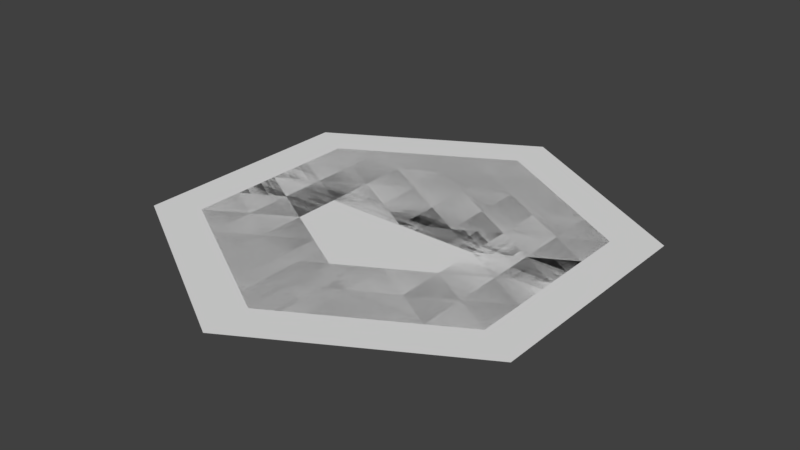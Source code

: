 # Source: BoardGrids.blend  (saved by Blender 2.78.0; exported with 4.5.12 LTS)
import bpy
from mathutils import Matrix  # noqa: F401  (used for matrix-valued properties, if any)

bpy.ops.wm.read_factory_settings(use_empty=True)
scene = bpy.context.scene
scene.name = 'Scene'

# ---- collections
col_collection_1 = bpy.data.collections.new('Collection 1'); scene.collection.children.link(col_collection_1)

# ---- world
world_world = bpy.data.worlds.new('World'); scene.world = world_world
world_world.color = (0.05088, 0.05088, 0.05088)
world_world.use_sun_shadow = False
world_world.sun_shadow_jitter_overblur = 0.0
world_world.cycles.sampling_method = 'MANUAL'

# ---- meshes
me_circle_004 = bpy.data.meshes.new('Circle.004')
me_circle_004.from_pydata([(-6.812e-08, -2.186e-07, -5.0), (-4.33, -1.093e-07, -2.5), (-4.33, 1.093e-07, 2.5), (3.69e-07, 2.186e-07, 5.0), (4.33, 1.093e-07, 2.5), (4.33, -1.093e-07, -2.5), (-6.812e-08, -7.258e-15, -1.66e-07), (-3.464, -1.311e-07, -3.0), (-2.598, -1.53e-07, -3.5), (-1.732, -1.748e-07, -4.0), (-0.866, -1.967e-07, -4.5), (-4.33, 6.557e-08, 1.5), (-4.33, 2.186e-08, 0.5), (-4.33, -2.186e-08, -0.5), (-4.33, -6.557e-08, -1.5), (-0.866, 1.967e-07, 4.5), (-1.732, 1.748e-07, 4.0), (-2.598, 1.53e-07, 3.5), (-3.464, 1.311e-07, 3.0), (3.464, 1.311e-07, 3.0), (2.598, 1.53e-07, 3.5), (1.732, 1.748e-07, 4.0), (0.866, 1.967e-07, 4.5), (4.33, -6.557e-08, -1.5), (4.33, -2.186e-08, -0.5), (4.33, 2.186e-08, 0.5), (4.33, 6.557e-08, 1.5), (0.866, -1.967e-07, -4.5), (1.732, -1.748e-07, -4.0), (2.598, -1.53e-07, -3.5), (3.464, -1.311e-07, -3.0), (0.866, 2.186e-08, 0.5), (1.732, 4.371e-08, 1.0), (2.598, 6.557e-08, 1.5), (3.464, 8.742e-08, 2.0), (-3.464, -8.742e-08, -2.0), (-2.598, -6.557e-08, -1.5), (-1.732, -4.371e-08, -1.0), (-0.866, -2.186e-08, -0.5), (-3.464, 8.742e-08, 2.0), (-2.598, 6.557e-08, 1.5), (-1.732, 4.371e-08, 1.0), (-0.866, 2.186e-08, 0.5), (1.93e-08, 4.371e-08, 1.0), (1.067e-07, 8.742e-08, 2.0), (1.941e-07, 1.311e-07, 3.0), (2.816e-07, 1.748e-07, 4.0), (-6.812e-08, -1.748e-07, -4.0), (-6.812e-08, -1.311e-07, -3.0), (-6.812e-08, -8.742e-08, -2.0), (-6.812e-08, -4.371e-08, -1.0), (0.866, -2.186e-08, -0.5), (1.732, -4.371e-08, -1.0), (2.598, -6.557e-08, -1.5), (3.464, -8.742e-08, -2.0), (-0.866, -6.557e-08, -1.5), (-0.866, -1.093e-07, -2.5), (-1.732, -8.742e-08, -2.0), (-0.866, -1.53e-07, -3.5), (-1.732, -1.311e-07, -3.0), (-2.598, -1.093e-07, -2.5), (0.866, -1.53e-07, -3.5), (0.866, -1.093e-07, -2.5), (1.732, -1.311e-07, -3.0), (0.866, -6.557e-08, -1.5), (1.732, -8.742e-08, -2.0), (2.598, -1.093e-07, -2.5), (-2.598, 1.093e-07, 2.5), (-1.732, 1.311e-07, 3.0), (-1.732, 8.742e-08, 2.0), (-0.866, 1.53e-07, 3.5), (-0.866, 1.093e-07, 2.5), (-0.866, 6.557e-08, 1.5), (2.598, 1.093e-07, 2.5), (1.732, 8.742e-08, 2.0), (1.732, 1.311e-07, 3.0), (0.866, 6.557e-08, 1.5), (0.866, 1.093e-07, 2.5), (0.866, 1.53e-07, 3.5), (1.732, -2.605e-15, -5.96e-08), (2.598, 2.186e-08, 0.5), (2.598, -2.186e-08, -0.5), (3.464, 4.371e-08, 1.0), (3.464, -2.605e-15, -5.96e-08), (3.464, -4.371e-08, -1.0), (-1.732, 0.0, 0.0), (-2.598, -2.186e-08, -0.5), (-2.598, 2.186e-08, 0.5), (-3.464, -4.371e-08, -1.0), (-3.464, 5.211e-15, 1.192e-07), (-3.464, 4.371e-08, 1.0)], [], [(1, 14, 35), (4, 26, 34), (6, 43, 31), (3, 46, 15), (6, 51, 50), (0, 10, 47), (50, 38, 6), (49, 55, 50), (48, 56, 49), (47, 58, 48), (50, 55, 38), (55, 37, 38), (49, 56, 55), (56, 57, 55), (55, 57, 37), (57, 36, 37), (48, 58, 56), (58, 59, 56), (56, 59, 57), (59, 60, 57), (57, 60, 36), (60, 35, 36), (47, 10, 58), (10, 9, 58), (58, 9, 59), (9, 8, 59), (59, 8, 60), (8, 7, 60), (60, 7, 35), (7, 1, 35), (47, 27, 0), (48, 61, 47), (49, 62, 48), (50, 64, 49), (47, 61, 27), (61, 28, 27), (48, 62, 61), (62, 63, 61), (61, 63, 28), (63, 29, 28), (49, 64, 62), (64, 65, 62), (62, 65, 63), (65, 66, 63), (63, 66, 29), (66, 30, 29), (50, 51, 64), (51, 52, 64), (64, 52, 65), (52, 53, 65), (65, 53, 66), (53, 54, 66), (66, 54, 30), (54, 5, 30), (18, 39, 2), (17, 67, 18), (16, 68, 17), (15, 70, 16), (18, 67, 39), (67, 40, 39), (17, 68, 67), (68, 69, 67), (67, 69, 40), (69, 41, 40), (16, 70, 68), (70, 71, 68), (68, 71, 69), (71, 72, 69), (69, 72, 41), (72, 42, 41), (15, 46, 70), (46, 45, 70), (70, 45, 71), (45, 44, 71), (71, 44, 72), (44, 43, 72), (72, 43, 42), (43, 6, 42), (34, 19, 4), (33, 73, 34), (32, 74, 33), (31, 76, 32), (34, 73, 19), (73, 20, 19), (33, 74, 73), (74, 75, 73), (73, 75, 20), (75, 21, 20), (32, 76, 74), (76, 77, 74), (74, 77, 75), (77, 78, 75), (75, 78, 21), (78, 22, 21), (31, 43, 76), (43, 44, 76), (76, 44, 77), (44, 45, 77), (77, 45, 78), (45, 46, 78), (78, 46, 22), (46, 3, 22), (31, 51, 6), (32, 79, 31), (33, 80, 32), (34, 82, 33), (31, 79, 51), (79, 52, 51), (32, 80, 79), (80, 81, 79), (79, 81, 52), (81, 53, 52), (33, 82, 80), (82, 83, 80), (80, 83, 81), (83, 84, 81), (81, 84, 53), (84, 54, 53), (34, 26, 82), (26, 25, 82), (82, 25, 83), (25, 24, 83), (83, 24, 84), (24, 23, 84), (84, 23, 54), (23, 5, 54), (38, 42, 6), (37, 85, 38), (36, 86, 37), (35, 88, 36), (38, 85, 42), (85, 41, 42), (37, 86, 85), (86, 87, 85), (85, 87, 41), (87, 40, 41), (36, 88, 86), (88, 89, 86), (86, 89, 87), (89, 90, 87), (87, 90, 40), (90, 39, 40), (35, 14, 88), (14, 13, 88), (88, 13, 89), (13, 12, 89), (89, 12, 90), (12, 11, 90), (90, 11, 39), (11, 2, 39)])
me_circle_004.use_remesh_preserve_volume = False
me_circle_004.use_remesh_preserve_attributes = False
me_circle_004.use_mirror_vertex_groups = False
me_circle_004.update()
me_circle_003 = bpy.data.meshes.new('Circle.003')
me_circle_003.from_pydata([(-5.109e-08, -1.748e-07, -4.0), (-3.464, -8.742e-08, -2.0), (-3.464, 8.742e-08, 2.0), (2.986e-07, 1.748e-07, 4.0), (3.464, 8.742e-08, 2.0), (3.464, -8.742e-08, -2.0), (-5.109e-08, -5.769e-15, -1.32e-07), (-2.598, -1.093e-07, -2.5), (-1.732, -1.311e-07, -3.0), (-0.866, -1.53e-07, -3.5), (-3.464, 4.371e-08, 1.0), (-3.464, 1.042e-14, 2.384e-07), (-3.464, -4.371e-08, -1.0), (-0.866, 1.53e-07, 3.5), (-1.732, 1.311e-07, 3.0), (-2.598, 1.093e-07, 2.5), (2.598, 1.093e-07, 2.5), (1.732, 1.311e-07, 3.0), (0.866, 1.53e-07, 3.5), (3.464, -4.371e-08, -1.0), (3.464, 2.605e-15, 5.96e-08), (3.464, 4.371e-08, 1.0), (0.866, -1.53e-07, -3.5), (1.732, -1.311e-07, -3.0), (2.598, -1.093e-07, -2.5), (0.866, 2.186e-08, 0.5), (1.732, 4.371e-08, 1.0), (2.598, 6.557e-08, 1.5), (-2.598, -6.557e-08, -1.5), (-1.732, -4.371e-08, -1.0), (-0.866, -2.186e-08, -0.5), (-2.598, 6.557e-08, 1.5), (-1.732, 4.371e-08, 1.0), (-0.866, 2.186e-08, 0.5), (3.633e-08, 4.371e-08, 1.0), (1.238e-07, 8.742e-08, 2.0), (2.112e-07, 1.311e-07, 3.0), (-5.109e-08, -1.311e-07, -3.0), (-5.109e-08, -8.742e-08, -2.0), (-5.109e-08, -4.371e-08, -1.0), (0.866, -2.186e-08, -0.5), (1.732, -4.371e-08, -1.0), (2.598, -6.557e-08, -1.5), (-0.866, -6.557e-08, -1.5), (-0.866, -1.093e-07, -2.5), (-1.732, -8.742e-08, -2.0), (0.866, -1.093e-07, -2.5), (0.866, -6.557e-08, -1.5), (1.732, -8.742e-08, -2.0), (-1.732, 8.742e-08, 2.0), (-0.866, 1.093e-07, 2.5), (-0.866, 6.557e-08, 1.5), (1.732, 8.742e-08, 2.0), (0.866, 6.557e-08, 1.5), (0.866, 1.093e-07, 2.5), (1.732, -2.605e-15, -5.96e-08), (2.598, 2.186e-08, 0.5), (2.598, -2.186e-08, -0.5), (-1.732, 0.0, 0.0), (-2.598, -2.186e-08, -0.5), (-2.598, 2.186e-08, 0.5)], [], [(1, 12, 28), (4, 21, 27), (6, 34, 25), (3, 36, 13), (6, 40, 39), (0, 9, 37), (39, 30, 6), (38, 43, 39), (37, 44, 38), (39, 43, 30), (43, 29, 30), (38, 44, 43), (44, 45, 43), (43, 45, 29), (45, 28, 29), (37, 9, 44), (9, 8, 44), (44, 8, 45), (8, 7, 45), (45, 7, 28), (7, 1, 28), (37, 22, 0), (38, 46, 37), (39, 47, 38), (37, 46, 22), (46, 23, 22), (38, 47, 46), (47, 48, 46), (46, 48, 23), (48, 24, 23), (39, 40, 47), (40, 41, 47), (47, 41, 48), (41, 42, 48), (48, 42, 24), (42, 5, 24), (15, 31, 2), (14, 49, 15), (13, 50, 14), (15, 49, 31), (49, 32, 31), (14, 50, 49), (50, 51, 49), (49, 51, 32), (51, 33, 32), (13, 36, 50), (36, 35, 50), (50, 35, 51), (35, 34, 51), (51, 34, 33), (34, 6, 33), (27, 16, 4), (26, 52, 27), (25, 53, 26), (27, 52, 16), (52, 17, 16), (26, 53, 52), (53, 54, 52), (52, 54, 17), (54, 18, 17), (25, 34, 53), (34, 35, 53), (53, 35, 54), (35, 36, 54), (54, 36, 18), (36, 3, 18), (25, 40, 6), (26, 55, 25), (27, 56, 26), (25, 55, 40), (55, 41, 40), (26, 56, 55), (56, 57, 55), (55, 57, 41), (57, 42, 41), (27, 21, 56), (21, 20, 56), (56, 20, 57), (20, 19, 57), (57, 19, 42), (19, 5, 42), (30, 33, 6), (29, 58, 30), (28, 59, 29), (30, 58, 33), (58, 32, 33), (29, 59, 58), (59, 60, 58), (58, 60, 32), (60, 31, 32), (28, 12, 59), (12, 11, 59), (59, 11, 60), (11, 10, 60), (60, 10, 31), (10, 2, 31)])
me_circle_003.use_remesh_preserve_volume = False
me_circle_003.use_remesh_preserve_attributes = False
me_circle_003.use_mirror_vertex_groups = False
me_circle_003.update()
me_circle_002 = bpy.data.meshes.new('Circle.002')
me_circle_002.from_pydata([(-3.406e-08, -1.311e-07, -3.0), (-2.598, -6.557e-08, -1.5), (-2.598, 6.557e-08, 1.5), (2.282e-07, 1.311e-07, 3.0), (2.598, 6.557e-08, 1.5), (2.598, -6.557e-08, -1.5), (-3.406e-08, -4.28e-15, -9.792e-08), (-1.732, -8.742e-08, -2.0), (-0.866, -1.093e-07, -2.5), (-2.598, 2.186e-08, 0.5), (-2.598, -2.186e-08, -0.5), (-0.866, 1.093e-07, 2.5), (-1.732, 8.742e-08, 2.0), (1.732, 8.742e-08, 2.0), (0.866, 1.093e-07, 2.5), (2.598, -2.186e-08, -0.5), (2.598, 2.186e-08, 0.5), (0.866, -1.093e-07, -2.5), (1.732, -8.742e-08, -2.0), (0.866, 2.186e-08, 0.5), (1.732, 4.371e-08, 1.0), (-1.732, -4.371e-08, -1.0), (-0.866, -2.186e-08, -0.5), (-1.732, 4.371e-08, 1.0), (-0.866, 2.186e-08, 0.5), (5.336e-08, 4.371e-08, 1.0), (1.408e-07, 8.742e-08, 2.0), (-3.406e-08, -8.742e-08, -2.0), (-3.406e-08, -4.371e-08, -1.0), (0.866, -2.186e-08, -0.5), (1.732, -4.371e-08, -1.0), (-0.866, -6.557e-08, -1.5), (0.866, -6.557e-08, -1.5), (-0.866, 6.557e-08, 1.5), (0.866, 6.557e-08, 1.5), (1.732, -2.605e-15, -5.96e-08), (-1.732, 2.605e-15, 5.96e-08)], [], [(1, 10, 21), (4, 16, 20), (6, 25, 19), (3, 26, 11), (6, 29, 28), (0, 8, 27), (28, 22, 6), (27, 31, 28), (28, 31, 22), (31, 21, 22), (27, 8, 31), (8, 7, 31), (31, 7, 21), (7, 1, 21), (27, 17, 0), (28, 32, 27), (27, 32, 17), (32, 18, 17), (28, 29, 32), (29, 30, 32), (32, 30, 18), (30, 5, 18), (12, 23, 2), (11, 33, 12), (12, 33, 23), (33, 24, 23), (11, 26, 33), (26, 25, 33), (33, 25, 24), (25, 6, 24), (20, 13, 4), (19, 34, 20), (20, 34, 13), (34, 14, 13), (19, 25, 34), (25, 26, 34), (34, 26, 14), (26, 3, 14), (19, 29, 6), (20, 35, 19), (19, 35, 29), (35, 30, 29), (20, 16, 35), (16, 15, 35), (35, 15, 30), (15, 5, 30), (22, 24, 6), (21, 36, 22), (22, 36, 24), (36, 23, 24), (21, 10, 36), (10, 9, 36), (36, 9, 23), (9, 2, 23)])
me_circle_002.use_remesh_preserve_volume = False
me_circle_002.use_remesh_preserve_attributes = False
me_circle_002.use_mirror_vertex_groups = False
me_circle_002.update()
me_circle_001 = bpy.data.meshes.new('Circle.001')
me_circle_001.from_pydata([(-1.703e-08, 2.0, 0.0), (-1.732, 1.0, 0.0), (-1.732, -1.0, 0.0), (1.578e-07, -2.0, 0.0), (1.732, -1.0, 0.0), (1.732, 1.0, 0.0), (-1.703e-08, 6.386e-08, 0.0), (-0.866, 1.5, 0.0), (-1.732, -1.192e-07, 0.0), (-0.866, -1.5, 0.0), (0.866, -1.5, 0.0), (1.732, 0.0, 0.0), (0.866, 1.5, 0.0), (0.866, -0.5, 0.0), (-0.866, 0.5, 0.0), (-0.866, -0.5, 0.0), (7.039e-08, -1.0, 0.0), (-1.703e-08, 1.0, 0.0), (0.866, 0.5, 0.0)], [], [(1, 8, 14), (4, 11, 13), (6, 16, 13), (3, 16, 9), (6, 18, 17), (0, 7, 17), (17, 14, 6), (17, 7, 14), (7, 1, 14), (17, 12, 0), (17, 18, 12), (18, 5, 12), (9, 15, 2), (9, 16, 15), (16, 6, 15), (13, 10, 4), (13, 16, 10), (16, 3, 10), (13, 18, 6), (13, 11, 18), (11, 5, 18), (14, 15, 6), (14, 8, 15), (8, 2, 15)])
me_circle_001.use_remesh_preserve_volume = False
me_circle_001.use_remesh_preserve_attributes = False
me_circle_001.use_mirror_vertex_groups = False
me_circle_001.update()
me_circle = bpy.data.meshes.new('Circle')
me_circle.from_pydata([(0.0, -4.371e-08, -1.0), (-0.866, -2.186e-08, -0.5), (-0.866, 2.186e-08, 0.5), (8.742e-08, 4.371e-08, 1.0), (0.866, 2.186e-08, 0.5), (0.866, -2.186e-08, -0.5), (0.0, -1.303e-15, -2.98e-08)], [], [(1, 2, 6), (4, 5, 6), (6, 3, 4), (3, 6, 2), (6, 5, 0), (0, 1, 6)])
me_circle.use_remesh_preserve_volume = False
me_circle.use_remesh_preserve_attributes = False
me_circle.use_mirror_vertex_groups = False
me_circle.update()

# ---- objects
ob_5 = bpy.data.objects.new('5', me_circle_004)
ob_4 = bpy.data.objects.new('4', me_circle_003)
ob_3 = bpy.data.objects.new('3', me_circle_002)
ob_2 = bpy.data.objects.new('2', me_circle_001)
ob_1 = bpy.data.objects.new('1', me_circle)

# ---- transforms, parenting, visibility, modifiers, constraints
ob_5.location = (0.0, 0.0, 0.0)
ob_5.rotation_euler = (1.571, -0.0, 0.0)
ob_5.lineart.crease_threshold = 0.0
ob_4.location = (0.0, 0.0, 0.0)
ob_4.rotation_euler = (1.571, -0.0, 0.0)
ob_4.lineart.crease_threshold = 0.0
ob_3.location = (0.0, 0.0, 0.0)
ob_3.rotation_euler = (1.571, -0.0, 0.0)
ob_3.lineart.crease_threshold = 0.0
ob_2.location = (0.0, 0.0, 0.0)
ob_2.hide_viewport = True
ob_2.lineart.crease_threshold = 0.0
ob_1.location = (0.0, 0.0, 0.0)
ob_1.rotation_euler = (1.571, -0.0, 0.0)
ob_1.lineart.crease_threshold = 0.0

# ---- collection membership
col_collection_1.objects.link(ob_5)
col_collection_1.objects.link(ob_4)
col_collection_1.objects.link(ob_3)
col_collection_1.objects.link(ob_2)
col_collection_1.objects.link(ob_1)

# ---- scene / render settings (as saved in the file)
scene.frame_start = 1; scene.frame_end = 250; scene.frame_set(1)
scene.render.engine = 'BLENDER_EEVEE_NEXT'
scene.render.resolution_percentage = 50
scene.render.dither_intensity = 0.0
scene.cycles.use_denoising = False
scene.cycles.samples = 128
scene.cycles.sampling_pattern = 'TABULATED_SOBOL'
scene.cycles.light_sampling_threshold = 0.0
scene.cycles.use_adaptive_sampling = False
scene.cycles.use_light_tree = False
scene.cycles.blur_glossy = 0.0
scene.cycles.sample_clamp_indirect = 0.0
scene.view_settings.view_transform = 'Standard'
bpy.context.view_layer.update()

# ---- added for rendering (the .blend has no active camera and no usable light): camera, sun
cam_auto = bpy.data.cameras.new('AutoCamera')
cam_auto.lens = 50.0
cam_auto.sensor_width = 36.0
cam_auto.clip_end = 1000.0
ob_auto_camera = bpy.data.objects.new('AutoCamera', cam_auto)
scene.collection.objects.link(ob_auto_camera)
ob_auto_camera.location = (12.2396, -14.6875, 9.79166)
ob_auto_camera.rotation_euler = (1.09748, -7.21219e-08, 0.694738)
scene.camera = ob_auto_camera
light_auto_sun = bpy.data.lights.new('AutoSun', 'SUN')
light_auto_sun.energy = 3.0
light_auto_sun.angle = 0.0523599
ob_auto_sun = bpy.data.objects.new('AutoSun', light_auto_sun)
scene.collection.objects.link(ob_auto_sun)
ob_auto_sun.rotation_euler = (0.872665, 0.174533, 0.523599)
bpy.context.view_layer.update()
